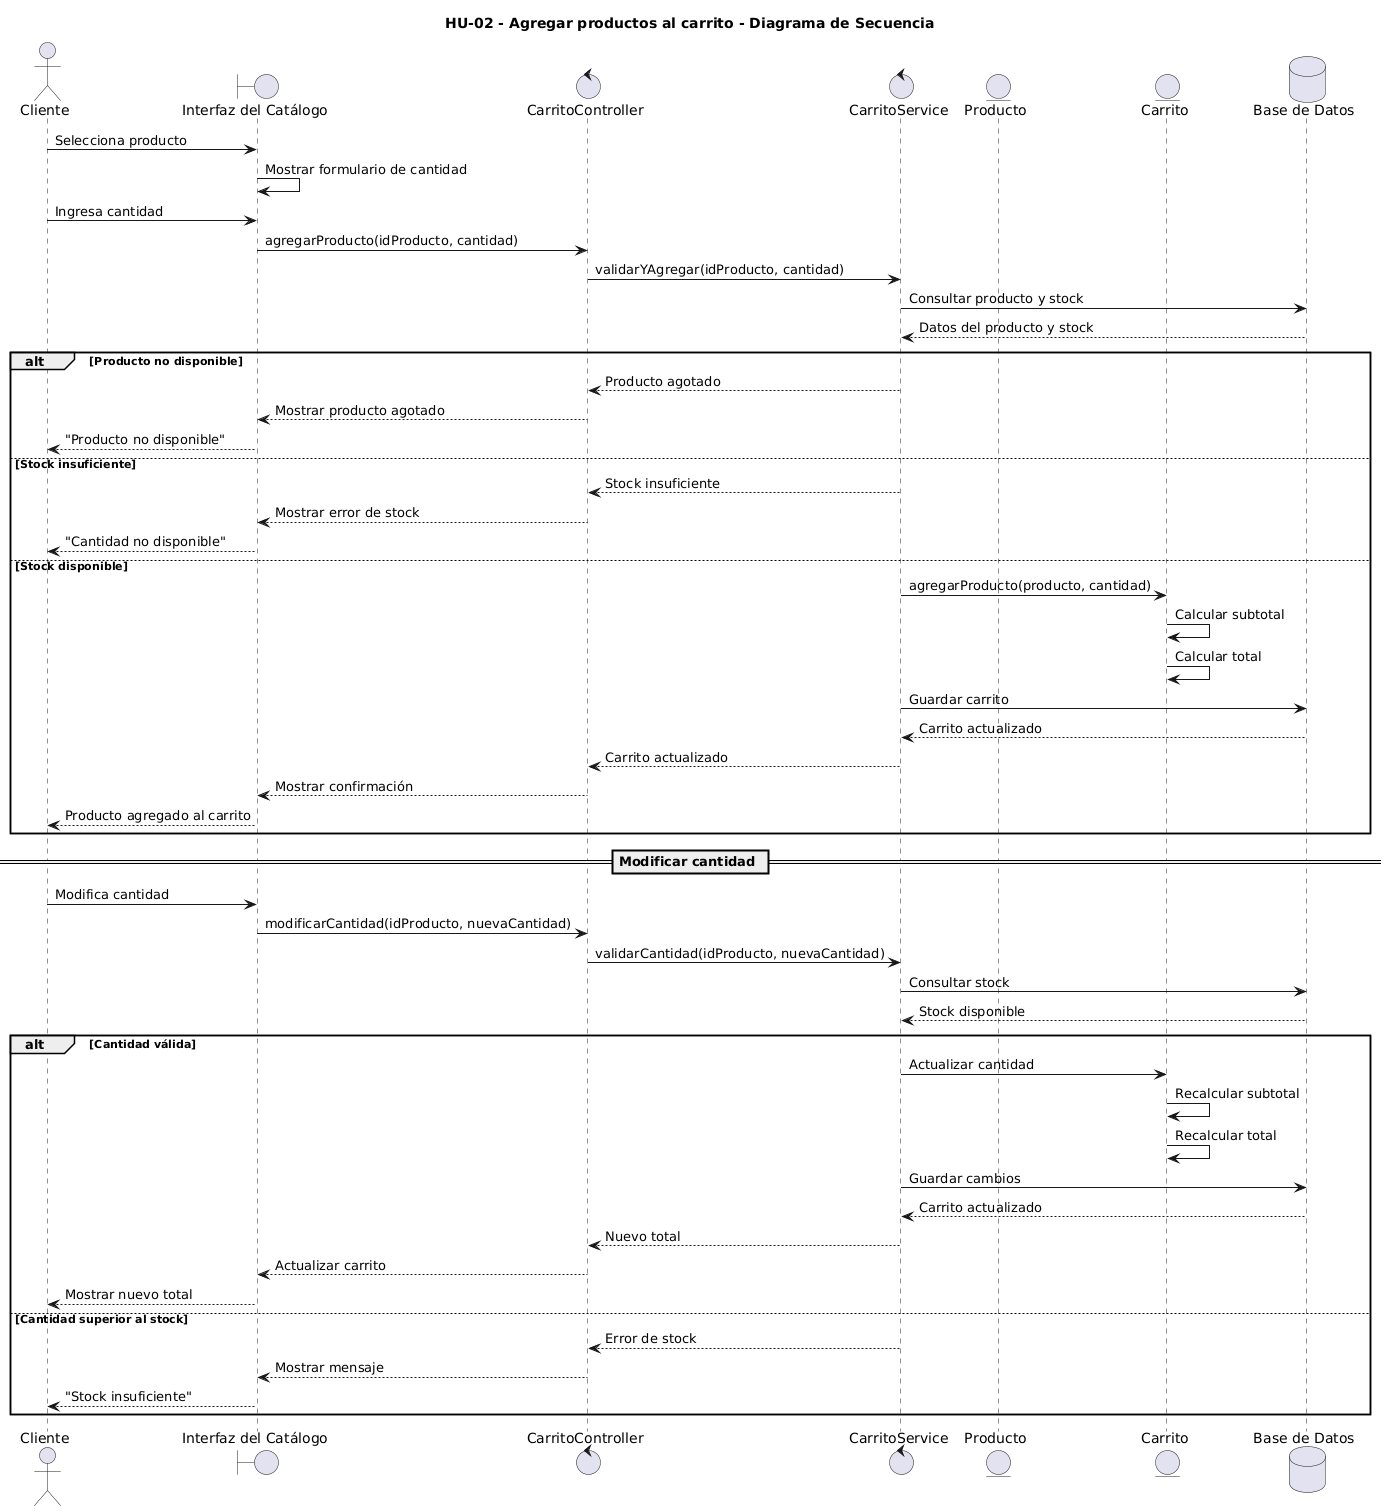

The diagram above was rendered by PlantUML. Its source (embedded in the PNG):
@startuml
title HU-02 - Agregar productos al carrito - Diagrama de Secuencia

actor "Cliente" as Cliente

boundary "Interfaz del Catálogo" as UI
control "CarritoController" as Controller
control "CarritoService" as Service
entity "Producto" as Producto
entity "Carrito" as Carrito
database "Base de Datos" as DB

Cliente -> UI : Selecciona producto
UI -> UI : Mostrar formulario de cantidad

Cliente -> UI : Ingresa cantidad
UI -> Controller : agregarProducto(idProducto, cantidad)

Controller -> Service : validarYAgregar(idProducto, cantidad)

Service -> DB : Consultar producto y stock
DB --> Service : Datos del producto y stock

alt Producto no disponible

    Service --> Controller : Producto agotado
    Controller --> UI : Mostrar producto agotado
    UI --> Cliente : "Producto no disponible"

else Stock insuficiente

    Service --> Controller : Stock insuficiente
    Controller --> UI : Mostrar error de stock
    UI --> Cliente : "Cantidad no disponible"

else Stock disponible

    Service -> Carrito : agregarProducto(producto, cantidad)
    Carrito -> Carrito : Calcular subtotal
    Carrito -> Carrito : Calcular total

    Service -> DB : Guardar carrito
    DB --> Service : Carrito actualizado

    Service --> Controller : Carrito actualizado
    Controller --> UI : Mostrar confirmación

    UI --> Cliente : Producto agregado al carrito

end

== Modificar cantidad ==

Cliente -> UI : Modifica cantidad
UI -> Controller : modificarCantidad(idProducto, nuevaCantidad)

Controller -> Service : validarCantidad(idProducto, nuevaCantidad)

Service -> DB : Consultar stock
DB --> Service : Stock disponible

alt Cantidad válida

    Service -> Carrito : Actualizar cantidad
    Carrito -> Carrito : Recalcular subtotal
    Carrito -> Carrito : Recalcular total

    Service -> DB : Guardar cambios
    DB --> Service : Carrito actualizado

    Service --> Controller : Nuevo total
    Controller --> UI : Actualizar carrito
    UI --> Cliente : Mostrar nuevo total

else Cantidad superior al stock

    Service --> Controller : Error de stock
    Controller --> UI : Mostrar mensaje
    UI --> Cliente : "Stock insuficiente"

end
@enduml